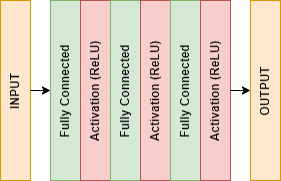

The diagram above was exported from draw.io. Its source (the exported page's mxGraphModel, read from the mxfile embedded in the PNG):
<mxGraphModel dx="794" dy="412" grid="1" gridSize="10" guides="1" tooltips="1" connect="1" arrows="1" fold="1" page="1" pageScale="1" pageWidth="850" pageHeight="1100" math="0" shadow="0">
  <root>
    <mxCell id="0" />
    <mxCell id="1" parent="0" />
    <mxCell id="9nrA6nJcYv0s0KB_bES6-1" value="" style="rounded=0;whiteSpace=wrap;html=1;fillColor=#ffe6cc;strokeColor=#d79b00;" vertex="1" parent="1">
      <mxGeometry x="260" y="40" width="180" height="30" as="geometry" />
    </mxCell>
    <mxCell id="9nrA6nJcYv0s0KB_bES6-9" value="" style="rounded=0;whiteSpace=wrap;html=1;fillColor=#d5e8d4;strokeColor=#82b366;" vertex="1" parent="1">
      <mxGeometry x="260" y="90" width="180" height="30" as="geometry" />
    </mxCell>
    <mxCell id="9nrA6nJcYv0s0KB_bES6-10" value="" style="rounded=0;whiteSpace=wrap;html=1;fillColor=#f8cecc;strokeColor=#b85450;" vertex="1" parent="1">
      <mxGeometry x="260" y="120" width="180" height="30" as="geometry" />
    </mxCell>
    <mxCell id="9nrA6nJcYv0s0KB_bES6-11" value="" style="rounded=0;whiteSpace=wrap;html=1;fillColor=#d5e8d4;strokeColor=#82b366;" vertex="1" parent="1">
      <mxGeometry x="260" y="150" width="180" height="30" as="geometry" />
    </mxCell>
    <mxCell id="9nrA6nJcYv0s0KB_bES6-12" value="" style="rounded=0;whiteSpace=wrap;html=1;fillColor=#f8cecc;strokeColor=#b85450;" vertex="1" parent="1">
      <mxGeometry x="260" y="180" width="180" height="30" as="geometry" />
    </mxCell>
    <mxCell id="9nrA6nJcYv0s0KB_bES6-13" value="" style="rounded=0;whiteSpace=wrap;html=1;fillColor=#d5e8d4;strokeColor=#82b366;" vertex="1" parent="1">
      <mxGeometry x="260" y="210" width="180" height="30" as="geometry" />
    </mxCell>
    <mxCell id="9nrA6nJcYv0s0KB_bES6-14" value="" style="rounded=0;whiteSpace=wrap;html=1;fillColor=#f8cecc;strokeColor=#b85450;" vertex="1" parent="1">
      <mxGeometry x="260" y="240" width="180" height="30" as="geometry" />
    </mxCell>
    <mxCell id="9nrA6nJcYv0s0KB_bES6-15" value="" style="rounded=0;whiteSpace=wrap;html=1;fillColor=#ffe6cc;strokeColor=#d79b00;" vertex="1" parent="1">
      <mxGeometry x="260" y="290" width="180" height="30" as="geometry" />
    </mxCell>
    <mxCell id="9nrA6nJcYv0s0KB_bES6-16" value="" style="endArrow=classic;html=1;rounded=0;entryX=0.5;entryY=0;entryDx=0;entryDy=0;exitX=0.5;exitY=1;exitDx=0;exitDy=0;" edge="1" parent="1" source="9nrA6nJcYv0s0KB_bES6-1" target="9nrA6nJcYv0s0KB_bES6-9">
      <mxGeometry width="50" height="50" relative="1" as="geometry">
        <mxPoint x="350" y="80" as="sourcePoint" />
        <mxPoint x="430" y="190" as="targetPoint" />
      </mxGeometry>
    </mxCell>
    <mxCell id="9nrA6nJcYv0s0KB_bES6-17" value="" style="endArrow=classic;html=1;rounded=0;entryX=0.5;entryY=0;entryDx=0;entryDy=0;exitX=0.5;exitY=1;exitDx=0;exitDy=0;" edge="1" parent="1" source="9nrA6nJcYv0s0KB_bES6-14" target="9nrA6nJcYv0s0KB_bES6-15">
      <mxGeometry width="50" height="50" relative="1" as="geometry">
        <mxPoint x="360" y="80" as="sourcePoint" />
        <mxPoint x="360" y="100" as="targetPoint" />
      </mxGeometry>
    </mxCell>
    <mxCell id="9nrA6nJcYv0s0KB_bES6-18" value="INPUT" style="text;html=1;align=center;verticalAlign=middle;whiteSpace=wrap;rounded=0;fontStyle=1" vertex="1" parent="1">
      <mxGeometry x="320" y="40" width="60" height="30" as="geometry" />
    </mxCell>
    <mxCell id="9nrA6nJcYv0s0KB_bES6-19" value="OUTPUT" style="text;html=1;align=center;verticalAlign=middle;whiteSpace=wrap;rounded=0;fontStyle=1" vertex="1" parent="1">
      <mxGeometry x="320" y="290" width="60" height="30" as="geometry" />
    </mxCell>
    <mxCell id="9nrA6nJcYv0s0KB_bES6-20" value="Fully Connected" style="text;html=1;align=center;verticalAlign=middle;whiteSpace=wrap;rounded=0;fontStyle=1" vertex="1" parent="1">
      <mxGeometry x="280" y="90" width="140" height="30" as="geometry" />
    </mxCell>
    <mxCell id="9nrA6nJcYv0s0KB_bES6-21" value="Fully Connected" style="text;html=1;align=center;verticalAlign=middle;whiteSpace=wrap;rounded=0;fontStyle=1" vertex="1" parent="1">
      <mxGeometry x="280" y="150" width="140" height="30" as="geometry" />
    </mxCell>
    <mxCell id="9nrA6nJcYv0s0KB_bES6-22" value="Fully Connected" style="text;html=1;align=center;verticalAlign=middle;whiteSpace=wrap;rounded=0;fontStyle=1" vertex="1" parent="1">
      <mxGeometry x="280" y="210" width="140" height="30" as="geometry" />
    </mxCell>
    <mxCell id="9nrA6nJcYv0s0KB_bES6-23" value="Activation (ReLU)" style="text;html=1;align=center;verticalAlign=middle;whiteSpace=wrap;rounded=0;fontStyle=1" vertex="1" parent="1">
      <mxGeometry x="290" y="120" width="120" height="30" as="geometry" />
    </mxCell>
    <mxCell id="9nrA6nJcYv0s0KB_bES6-24" value="Activation (ReLU)" style="text;html=1;align=center;verticalAlign=middle;whiteSpace=wrap;rounded=0;fontStyle=1" vertex="1" parent="1">
      <mxGeometry x="290" y="180" width="120" height="30" as="geometry" />
    </mxCell>
    <mxCell id="9nrA6nJcYv0s0KB_bES6-25" value="Activation (ReLU)" style="text;html=1;align=center;verticalAlign=middle;whiteSpace=wrap;rounded=0;fontStyle=1" vertex="1" parent="1">
      <mxGeometry x="290" y="240" width="120" height="30" as="geometry" />
    </mxCell>
  </root>
</mxGraphModel>